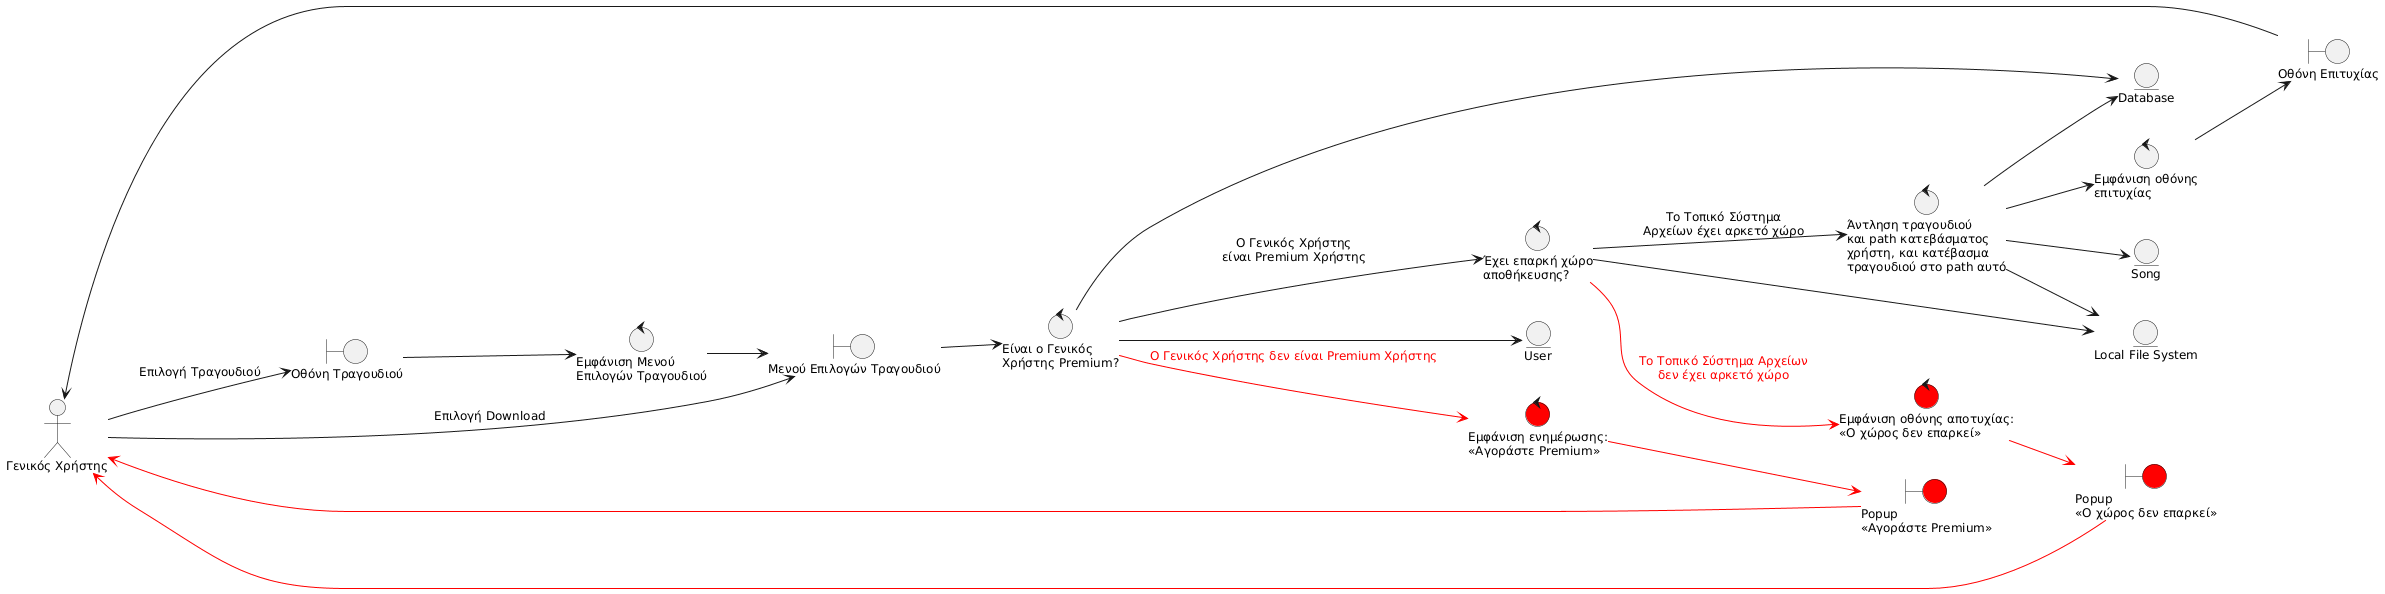

The diagram above was rendered by PlantUML. Its source (embedded in the PNG):
@startuml
skinparam defaultFontSize 12
left to right direction

actor "Γενικός Χρήστης" as GX

boundary "Οθόνη Τραγουδιού" as B_SG
boundary "Μενού Επιλογών Τραγουδιού" as B_SGS
boundary "Οθόνη Επιτυχίας" as B_SUCCESS
boundary "Popup\n<<Αγοράστε Premium>>" as B_NOTPRM #red
boundary "Popup\n<<Ο χώρος δεν επαρκεί>>" as B_NOTSPC #red

control "Εμφάνιση Μενού\nΕπιλογών Τραγουδιού" as C_SGS
control "Είναι ο Γενικός\nΧρήστης Premium?" as C_ISPR
control "Έχει επαρκή χώρο\nαποθήκευσης?" as C_HFS
control "Άντληση τραγουδιού\nκαι path κατεβάσματος\nχρήστη, και κατέβασμα\nτραγουδιού στο path αυτό" as C_DNLD
control "Εμφάνιση οθόνης\nεπιτυχίας" as C_SUCCESS
control "Εμφάνιση ενημέρωσης:\n<<Αγοράστε Premium>>" as C_NOTPRM #red
control "Εμφάνιση οθόνης αποτυχίας:\n<<Ο χώρος δεν επαρκεί>>" as C_NOTSPC #red

entity "Database" as E_DB
entity "User" as E_USR
entity "Local File System" as E_LFS
entity "Song" as E_SG

GX --> B_SG : "Επιλογή Τραγουδιού"
B_SG --> C_SGS
C_SGS --> B_SGS
GX --> B_SGS : "Επιλογή Download"
B_SGS --> C_ISPR
C_ISPR --> E_DB
C_ISPR --> E_USR
C_ISPR --> C_HFS : "Ο Γενικός Χρήστης\nείναι Premium Χρήστης"
C_HFS --> E_LFS
C_HFS --> C_DNLD : "Το Τοπικό Σύστημα\nΑρχείων έχει αρκετό χώρο"
C_DNLD --> E_DB
C_DNLD --> E_SG
C_DNLD --> E_LFS
C_DNLD --> C_SUCCESS
C_SUCCESS --> B_SUCCESS
B_SUCCESS --> GX
C_ISPR -[#red]-> C_NOTPRM : <font color="red">Ο Γενικός Χρήστης δεν είναι Premium Χρήστης</font>
C_NOTPRM -[#red]-> B_NOTPRM
B_NOTPRM -[#red]-> GX
C_HFS -[#red]-> C_NOTSPC : <font color="red">Το Τοπικό Σύστημα Αρχείων</font>\n<font color="red">δεν έχει αρκετό χώρο</font>
C_NOTSPC -[#red]-> B_NOTSPC
B_NOTSPC -[#red]-> GX
@enduml